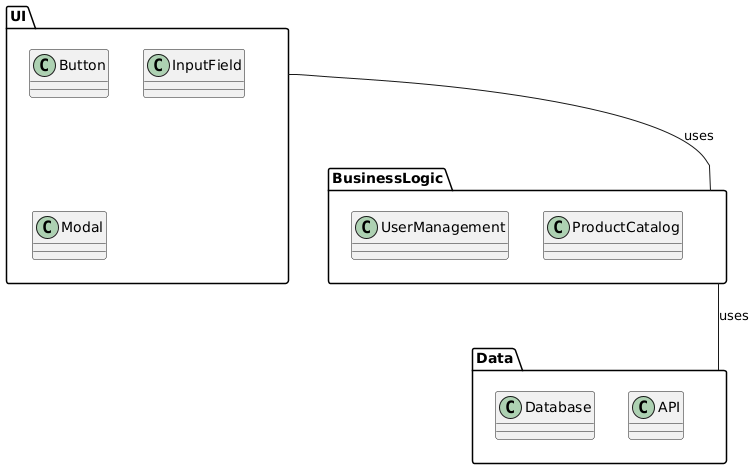

The diagram above was rendered by PlantUML. Its source (embedded in the PNG):
@startuml
package UI {
    class Button
    class InputField
    class Modal
}

package Data {
    class Database
    class API
}

package BusinessLogic {
    class UserManagement
    class ProductCatalog
}

UI -- BusinessLogic : uses
BusinessLogic -- Data : uses
@enduml